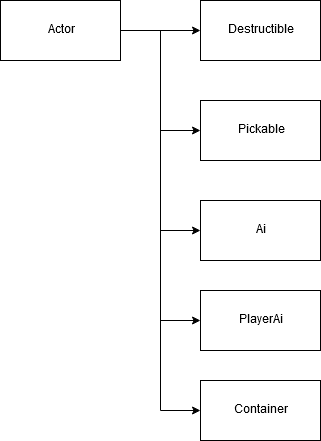

The diagram above was exported from draw.io. Its source (the exported page's mxGraphModel, read from the mxfile embedded in the PNG):
<mxGraphModel dx="1408" dy="574" grid="1" gridSize="10" guides="1" tooltips="1" connect="1" arrows="1" fold="1" page="1" pageScale="1" pageWidth="850" pageHeight="1100" background="none" math="0" shadow="0">
  <root>
    <mxCell id="0" />
    <mxCell id="1" parent="0" />
    <mxCell id="9Fl0OwOSimX-k0mT0MFv-18" value="" style="edgeStyle=orthogonalEdgeStyle;rounded=0;orthogonalLoop=1;jettySize=auto;html=1;" edge="1" parent="1" source="9Fl0OwOSimX-k0mT0MFv-16" target="9Fl0OwOSimX-k0mT0MFv-17">
      <mxGeometry relative="1" as="geometry" />
    </mxCell>
    <mxCell id="9Fl0OwOSimX-k0mT0MFv-21" style="edgeStyle=orthogonalEdgeStyle;rounded=0;orthogonalLoop=1;jettySize=auto;html=1;entryX=0;entryY=0.5;entryDx=0;entryDy=0;" edge="1" parent="1" source="9Fl0OwOSimX-k0mT0MFv-16" target="9Fl0OwOSimX-k0mT0MFv-19">
      <mxGeometry relative="1" as="geometry" />
    </mxCell>
    <mxCell id="9Fl0OwOSimX-k0mT0MFv-23" style="edgeStyle=orthogonalEdgeStyle;rounded=0;orthogonalLoop=1;jettySize=auto;html=1;entryX=0;entryY=0.5;entryDx=0;entryDy=0;" edge="1" parent="1" source="9Fl0OwOSimX-k0mT0MFv-16" target="9Fl0OwOSimX-k0mT0MFv-22">
      <mxGeometry relative="1" as="geometry" />
    </mxCell>
    <mxCell id="9Fl0OwOSimX-k0mT0MFv-25" style="edgeStyle=orthogonalEdgeStyle;rounded=0;orthogonalLoop=1;jettySize=auto;html=1;entryX=0;entryY=0.5;entryDx=0;entryDy=0;" edge="1" parent="1" source="9Fl0OwOSimX-k0mT0MFv-16" target="9Fl0OwOSimX-k0mT0MFv-24">
      <mxGeometry relative="1" as="geometry" />
    </mxCell>
    <mxCell id="9Fl0OwOSimX-k0mT0MFv-27" style="edgeStyle=orthogonalEdgeStyle;rounded=0;orthogonalLoop=1;jettySize=auto;html=1;entryX=0;entryY=0.5;entryDx=0;entryDy=0;" edge="1" parent="1" source="9Fl0OwOSimX-k0mT0MFv-16" target="9Fl0OwOSimX-k0mT0MFv-26">
      <mxGeometry relative="1" as="geometry" />
    </mxCell>
    <mxCell id="9Fl0OwOSimX-k0mT0MFv-16" value="Actor" style="rounded=0;whiteSpace=wrap;html=1;" vertex="1" parent="1">
      <mxGeometry x="20" y="20" width="120" height="60" as="geometry" />
    </mxCell>
    <mxCell id="9Fl0OwOSimX-k0mT0MFv-19" value="&lt;div&gt;Pickable&lt;/div&gt;" style="rounded=0;whiteSpace=wrap;html=1;" vertex="1" parent="1">
      <mxGeometry x="220" y="120" width="120" height="60" as="geometry" />
    </mxCell>
    <mxCell id="9Fl0OwOSimX-k0mT0MFv-17" value="Destructible" style="rounded=0;whiteSpace=wrap;html=1;" vertex="1" parent="1">
      <mxGeometry x="220" y="20" width="120" height="60" as="geometry" />
    </mxCell>
    <mxCell id="9Fl0OwOSimX-k0mT0MFv-22" value="Ai" style="rounded=0;whiteSpace=wrap;html=1;" vertex="1" parent="1">
      <mxGeometry x="220" y="220" width="120" height="60" as="geometry" />
    </mxCell>
    <mxCell id="9Fl0OwOSimX-k0mT0MFv-24" value="PlayerAi" style="rounded=0;whiteSpace=wrap;html=1;" vertex="1" parent="1">
      <mxGeometry x="220" y="310" width="120" height="60" as="geometry" />
    </mxCell>
    <mxCell id="9Fl0OwOSimX-k0mT0MFv-26" value="Container" style="rounded=0;whiteSpace=wrap;html=1;" vertex="1" parent="1">
      <mxGeometry x="220" y="400" width="120" height="60" as="geometry" />
    </mxCell>
  </root>
</mxGraphModel>